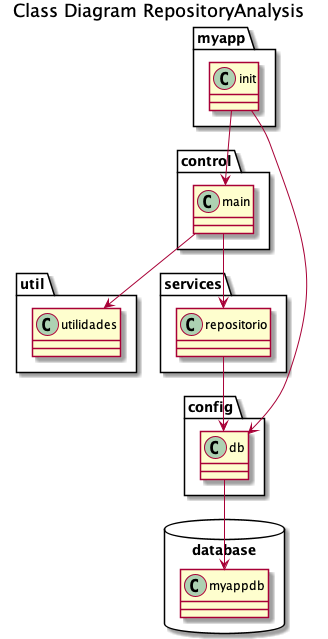

The diagram above was rendered by PlantUML. Its source (embedded in the PNG):
@startuml

title Class Diagram RepositoryAnalysis

package myapp <<Folder>> {
  class init
}

package control <<Folder>> {
  class main
}

package util <<Folder>> {
  class utilidades
}

package services <<Folder>> {
  class repositorio
}

package config <<Folder>> {
  class db
}

package database <<Database>> {
  class myappdb
}


init --> db
init --> main
db --> myappdb
main --> repositorio
repositorio --> db
main --> utilidades

@enduml